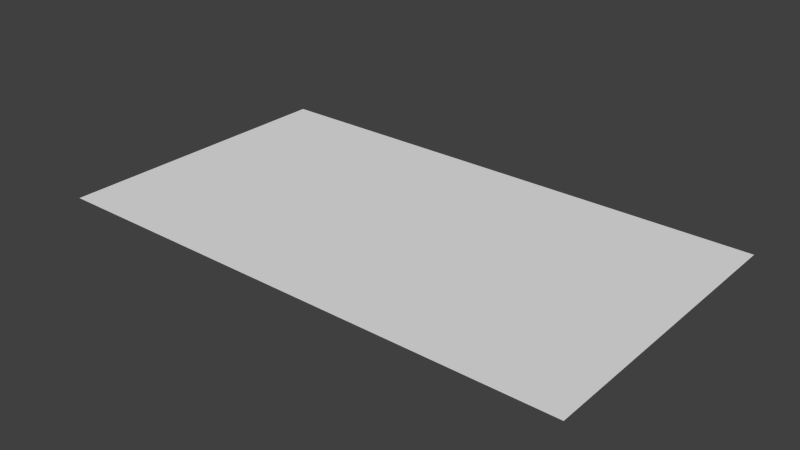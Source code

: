 # Source: TipArrow.blend  (saved by Blender 2.75.0; exported with 4.5.12 LTS)
import bpy
from mathutils import Matrix  # noqa: F401  (used for matrix-valued properties, if any)

bpy.ops.wm.read_factory_settings(use_empty=True)
scene = bpy.context.scene
scene.name = 'TipArrow'

# ---- collections
col_collection_1 = bpy.data.collections.new('Collection 1'); scene.collection.children.link(col_collection_1)

# ---- materials (node trees are filled in below, after node groups)
mat_material = bpy.data.materials.new('Material')
mat_material.alpha_threshold = 0.0
mat_material.use_transparent_shadow = False
mat_material.roughness = 0.5

# ---- material node trees

# ---- world
world_world = bpy.data.worlds.new('World'); scene.world = world_world
world_world.color = (0.05088, 0.05088, 0.05088)
world_world.use_sun_shadow = False
world_world.sun_shadow_jitter_overblur = 0.0
world_world.cycles.sampling_method = 'MANUAL'
world_world.cycles.sample_map_resolution = 256

# ---- meshes
me_plane = bpy.data.meshes.new('Plane')
me_plane.from_pydata([(-1.0, -1.0, 0.0), (1.0, -1.0, 0.0), (-1.0, 1.0, 0.0), (1.0, 1.0, 0.0)], [], [(0, 1, 3, 2)])
_uv = me_plane.uv_layers.new(name='UVMap')
_uv.uv.foreach_set('vector', [0.7913, 0.002968, 0.7913, 0.997, 0.2087, 0.997, 0.2087, 0.002967])
me_plane.materials.append(mat_material)
me_plane.use_remesh_preserve_volume = False
me_plane.use_remesh_preserve_attributes = False
me_plane.use_mirror_vertex_groups = False
me_plane.update()

# ---- objects
ob_plane = bpy.data.objects.new('Plane', me_plane)

# ---- transforms, parenting, visibility, modifiers, constraints
ob_plane.location = (0.339, 0.0, 0.0)
ob_plane.scale = (3.976, 2.236, 0.03106)
ob_plane.lineart.crease_threshold = 0.0

# ---- collection membership
col_collection_1.objects.link(ob_plane)

# ---- scene / render settings (as saved in the file)
scene.frame_start = 1; scene.frame_end = 60; scene.frame_set(5)
scene.render.engine = 'BLENDER_EEVEE_NEXT'
scene.render.resolution_percentage = 50
scene.render.fps = 60
scene.render.dither_intensity = 0.0
scene.cycles.use_denoising = False
scene.cycles.samples = 10
scene.cycles.sampling_pattern = 'TABULATED_SOBOL'
scene.cycles.light_sampling_threshold = 0.0
scene.cycles.use_adaptive_sampling = False
scene.cycles.use_light_tree = False
scene.cycles.blur_glossy = 0.0
scene.cycles.pixel_filter_type = 'GAUSSIAN'
scene.cycles.sample_clamp_indirect = 0.0
scene.view_settings.view_transform = 'Standard'
bpy.context.view_layer.update()

# ---- added for rendering (the .blend has no active camera and no usable light): camera, sun
cam_auto = bpy.data.cameras.new('AutoCamera')
cam_auto.lens = 50.0
cam_auto.sensor_width = 36.0
cam_auto.clip_end = 1000.0
ob_auto_camera = bpy.data.objects.new('AutoCamera', cam_auto)
scene.collection.objects.link(ob_auto_camera)
ob_auto_camera.location = (8.7796, -10.1287, 6.75249)
ob_auto_camera.rotation_euler = (1.09748, -7.21219e-08, 0.694738)
scene.camera = ob_auto_camera
light_auto_sun = bpy.data.lights.new('AutoSun', 'SUN')
light_auto_sun.energy = 3.0
light_auto_sun.angle = 0.0523599
ob_auto_sun = bpy.data.objects.new('AutoSun', light_auto_sun)
scene.collection.objects.link(ob_auto_sun)
ob_auto_sun.rotation_euler = (0.872665, 0.174533, 0.523599)
bpy.context.view_layer.update()
